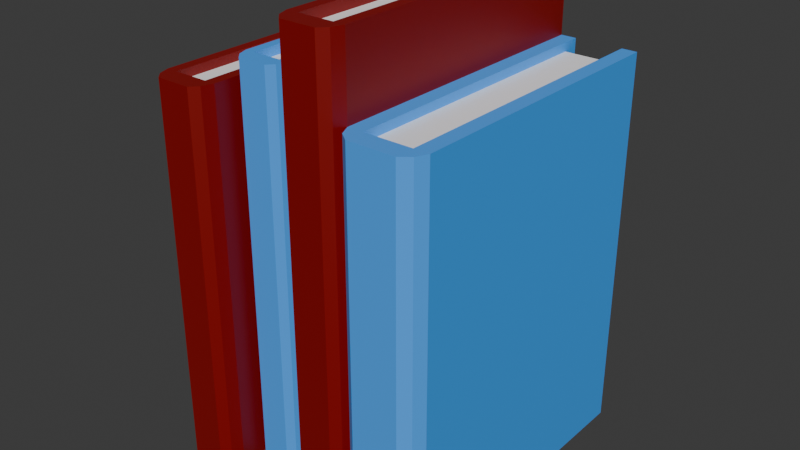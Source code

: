 # Source: BooksCollection.blend  (saved by Blender 5.0.119; exported with 4.5.12 LTS)
import bpy
from mathutils import Matrix  # noqa: F401  (used for matrix-valued properties, if any)

bpy.ops.wm.read_factory_settings(use_empty=True)
scene = bpy.context.scene
scene.name = 'Scene'

# ---- collections
col_collection = bpy.data.collections.new('Collection'); scene.collection.children.link(col_collection)

# ---- materials (node trees are filled in below, after node groups)
mat_material = bpy.data.materials.new('Material')
mat_material.alpha_threshold = 0.0
mat_material.use_backface_culling_lightprobe_volume = False
mat_material.roughness = 0.5
mat_material.line_color = (0.0, 0.0, 0.0, 1.0)
mat_paper = bpy.data.materials.new('Paper')
mat_cover1 = bpy.data.materials.new('Cover1')
mat_material_001 = bpy.data.materials.new('Material.001')
mat_material_001.alpha_threshold = 0.0
mat_material_001.use_backface_culling_lightprobe_volume = False
mat_material_001.roughness = 0.5
mat_material_001.line_color = (0.0, 0.0, 0.0, 1.0)
mat_cover2 = bpy.data.materials.new('Cover2')
mat_material_002 = bpy.data.materials.new('Material.002')
mat_material_002.alpha_threshold = 0.0
mat_material_002.use_backface_culling_lightprobe_volume = False
mat_material_002.roughness = 0.5
mat_material_002.line_color = (0.0, 0.0, 0.0, 1.0)
mat_material_003 = bpy.data.materials.new('Material.003')
mat_material_003.alpha_threshold = 0.0
mat_material_003.use_backface_culling_lightprobe_volume = False
mat_material_003.roughness = 0.5
mat_material_003.line_color = (0.0, 0.0, 0.0, 1.0)
mat_material_004 = bpy.data.materials.new('Material.004')
mat_material_004.alpha_threshold = 0.0
mat_material_004.use_backface_culling_lightprobe_volume = False
mat_material_004.roughness = 0.5
mat_material_004.line_color = (0.0, 0.0, 0.0, 1.0)

# ---- material node trees
mat_material.use_nodes = True; mat_material.node_tree.nodes.clear()
_N = mat_material.node_tree.nodes; _L = mat_material.node_tree.links
n0 = _N.new('ShaderNodeOutputMaterial'); n0.name = 'Material Output'; n0.location = (200, 100)
n1 = _N.new('ShaderNodeBsdfPrincipled'); n1.name = 'Principled BSDF'; n1.location = (-200, 100)
_L.new(n1.outputs[0], n0.inputs[0])
n0.is_active_output = True
mat_paper.use_nodes = True; mat_paper.node_tree.nodes.clear()
_N = mat_paper.node_tree.nodes; _L = mat_paper.node_tree.links
n0 = _N.new('ShaderNodeBsdfPrincipled'); n0.name = 'Principled BSDF'; n0.location = (-200, 100)
n0.inputs[0].default_value = (1.0, 1.0, 1.0, 1.0)
n1 = _N.new('ShaderNodeOutputMaterial'); n1.name = 'Material Output'; n1.location = (200, 100)
_L.new(n0.outputs[0], n1.inputs[0])
n1.is_active_output = True
mat_cover1.use_nodes = True; mat_cover1.node_tree.nodes.clear()
_N = mat_cover1.node_tree.nodes; _L = mat_cover1.node_tree.links
n0 = _N.new('ShaderNodeBsdfPrincipled'); n0.name = 'Principled BSDF'; n0.location = (-200, 100)
n0.inputs[0].default_value = (0.2382, 0.0, 0.0, 1.0)
n1 = _N.new('ShaderNodeOutputMaterial'); n1.name = 'Material Output'; n1.location = (200, 100)
_L.new(n0.outputs[0], n1.inputs[0])
n1.is_active_output = True
mat_material_001.use_nodes = True; mat_material_001.node_tree.nodes.clear()
_N = mat_material_001.node_tree.nodes; _L = mat_material_001.node_tree.links
n0 = _N.new('ShaderNodeOutputMaterial'); n0.name = 'Material Output'; n0.location = (200, 100)
n1 = _N.new('ShaderNodeBsdfPrincipled'); n1.name = 'Principled BSDF'; n1.location = (-200, 100)
_L.new(n1.outputs[0], n0.inputs[0])
n0.is_active_output = True
mat_cover2.use_nodes = True; mat_cover2.node_tree.nodes.clear()
_N = mat_cover2.node_tree.nodes; _L = mat_cover2.node_tree.links
n0 = _N.new('ShaderNodeBsdfPrincipled'); n0.name = 'Principled BSDF'; n0.location = (-200, 100)
n0.inputs[0].default_value = (0.07052, 0.3765, 1.0, 1.0)
n1 = _N.new('ShaderNodeOutputMaterial'); n1.name = 'Material Output'; n1.location = (200, 100)
_L.new(n0.outputs[0], n1.inputs[0])
n1.is_active_output = True
mat_material_002.use_nodes = True; mat_material_002.node_tree.nodes.clear()
_N = mat_material_002.node_tree.nodes; _L = mat_material_002.node_tree.links
n0 = _N.new('ShaderNodeOutputMaterial'); n0.name = 'Material Output'; n0.location = (200, 100)
n1 = _N.new('ShaderNodeBsdfPrincipled'); n1.name = 'Principled BSDF'; n1.location = (-200, 100)
_L.new(n1.outputs[0], n0.inputs[0])
n0.is_active_output = True
mat_material_003.use_nodes = True; mat_material_003.node_tree.nodes.clear()
_N = mat_material_003.node_tree.nodes; _L = mat_material_003.node_tree.links
n0 = _N.new('ShaderNodeOutputMaterial'); n0.name = 'Material Output'; n0.location = (200, 100)
n1 = _N.new('ShaderNodeBsdfPrincipled'); n1.name = 'Principled BSDF'; n1.location = (-200, 100)
_L.new(n1.outputs[0], n0.inputs[0])
n0.is_active_output = True
mat_material_004.use_nodes = True; mat_material_004.node_tree.nodes.clear()
_N = mat_material_004.node_tree.nodes; _L = mat_material_004.node_tree.links
n0 = _N.new('ShaderNodeOutputMaterial'); n0.name = 'Material Output'; n0.location = (200, 100)
n1 = _N.new('ShaderNodeBsdfPrincipled'); n1.name = 'Principled BSDF'; n1.location = (-200, 100)
_L.new(n1.outputs[0], n0.inputs[0])
n0.is_active_output = True

# ---- world
world_world = bpy.data.worlds.new('World'); scene.world = world_world
world_world.use_nodes = True; world_world.node_tree.nodes.clear()
_N = world_world.node_tree.nodes; _L = world_world.node_tree.links
n0 = _N.new('ShaderNodeOutputWorld'); n0.name = 'World Output'; n0.location = (200, 100)
n1 = _N.new('ShaderNodeBackground'); n1.name = 'Background'; n1.location = (-200, 100)
n1.inputs[0].default_value = (0.05088, 0.05088, 0.05088, 1.0)
_L.new(n1.outputs[0], n0.inputs[0])
n0.is_active_output = True
world_world.color = (0.05088, 0.05088, 0.05088)
world_world.sun_shadow_jitter_overblur = 0.0

# ---- meshes
me_cube = bpy.data.meshes.new('Cube')
me_cube.from_pydata([(0.2365, 0.2365, 0.2365), (0.2365, 0.2365, -0.2365), (0.2045, -0.2247, 0.2365), (0.2045, -0.2247, -0.2365), (-0.2365, 0.2365, 0.2365), (-0.2365, 0.2365, -0.2365), (-0.2045, -0.2247, 0.2365), (-0.2045, -0.2247, -0.2365), (0.144, 0.2365, -0.2365), (-0.144, 0.2365, -0.2365), (0.144, -0.2365, 0.2365), (-0.144, -0.2365, 0.2365), (-0.144, -0.2365, -0.2365), (0.144, -0.2365, -0.2365), (-0.144, 0.2365, 0.2365), (0.144, 0.2365, 0.2365), (-0.2365, -0.2072, -0.2365), (0.2365, -0.2072, 0.2365), (-0.2365, -0.2072, 0.2365), (0.2365, -0.2072, -0.2365), (-0.144, -0.2072, -0.2365), (0.144, -0.2072, -0.2365), (0.144, -0.2072, 0.2365), (-0.144, -0.2072, 0.2365), (0.144, 0.2116, -0.2259), (-0.144, 0.2116, -0.2259), (-0.144, 0.2116, 0.2259), (0.144, 0.2116, 0.2259), (-0.144, -0.2072, -0.2259), (0.144, -0.2072, -0.2259), (0.144, -0.2072, 0.2259), (-0.144, -0.2072, 0.2259)], [], [(23, 18, 6, 11), (12, 11, 6, 7), (16, 18, 4, 5), (21, 19, 3, 13), (19, 17, 2, 3), (8, 15, 0, 1), (5, 4, 14, 9), (14, 23, 31, 26), (16, 20, 12, 7), (20, 21, 13, 12), (3, 2, 10, 13), (13, 10, 11, 12), (17, 22, 10, 2), (22, 23, 11, 10), (20, 9, 25, 28), (0, 15, 22, 17), (15, 8, 24, 27), (5, 9, 20, 16), (1, 0, 17, 19), (8, 1, 19, 21), (7, 6, 18, 16), (14, 4, 18, 23), (25, 26, 27, 24), (27, 26, 31, 30), (25, 24, 29, 28), (8, 21, 29, 24), (9, 14, 26, 25), (21, 20, 28, 29), (23, 22, 30, 31), (22, 15, 27, 30)])
me_cube.polygons.foreach_set('material_index', [2, 2, 2, 2, 2, 2, 2, 2, 2, 2, 2, 2, 2, 2, 2, 2, 2, 2, 2, 2, 2, 2, 1, 1, 1, 2, 2, 2, 2, 2])
_uv = me_cube.uv_layers.new(name='UVMap')
_uv.uv.foreach_set('vector', [0.7917, 0.7345, 0.875, 0.7345, 0.875, 0.75, 0.7917, 0.75, 0.375, 0.9167, 0.625, 0.9167, 0.625, 1.0, 0.375, 1.0, 0.375, 0.01548, 0.625, 0.01548, 0.625, 0.25, 0.375, 0.25, 0.2917, 0.7345, 0.375, 0.7345, 0.375, 0.75, 0.2917, 0.75, 0.375, 0.7345, 0.625, 0.7345, 0.625, 0.75, 0.375, 0.75, 0.375, 0.4167, 0.625, 0.4167, 0.625, 0.5, 0.375, 0.5, 0.375, 0.25, 0.625, 0.25, 0.625, 0.3333, 0.375, 0.3333, 0.7917, 0.5, 0.7917, 0.7345, 0.7917, 0.7345, 0.7917, 0.5, 0.125, 0.7345, 0.2083, 0.7345, 0.2083, 0.75, 0.125, 0.75, 0.2083, 0.7345, 0.2917, 0.7345, 0.2917, 0.75, 0.2083, 0.75, 0.375, 0.75, 0.625, 0.75, 0.625, 0.8333, 0.375, 0.8333, 0.375, 0.8333, 0.625, 0.8333, 0.625, 0.9167, 0.375, 0.9167, 0.625, 0.7345, 0.7083, 0.7345, 0.7083, 0.75, 0.625, 0.75, 0.7083, 0.7345, 0.7917, 0.7345, 0.7917, 0.75, 0.7083, 0.75, 0.2083, 0.7345, 0.2083, 0.5, 0.2083, 0.5, 0.2083, 0.7345, 0.625, 0.5, 0.7083, 0.5, 0.7083, 0.7345, 0.625, 0.7345, 0.625, 0.4167, 0.375, 0.4167, 0.375, 0.4167, 0.625, 0.4167, 0.125, 0.5, 0.2083, 0.5, 0.2083, 0.7345, 0.125, 0.7345, 0.375, 0.5, 0.625, 0.5, 0.625, 0.7345, 0.375, 0.7345, 0.2917, 0.5, 0.375, 0.5, 0.375, 0.7345, 0.2917, 0.7345, 0.375, 0.0, 0.625, 0.0, 0.625, 0.01548, 0.375, 0.01548, 0.7917, 0.5, 0.875, 0.5, 0.875, 0.7345, 0.7917, 0.7345, 0.375, 0.3333, 0.625, 0.3333, 0.625, 0.4167, 0.375, 0.4167, 0.7083, 0.5, 0.7917, 0.5, 0.7917, 0.7345, 0.7083, 0.7345, 0.2083, 0.5, 0.2917, 0.5, 0.2917, 0.7345, 0.2083, 0.7345, 0.2917, 0.5, 0.2917, 0.7345, 0.2917, 0.7345, 0.2917, 0.5, 0.375, 0.3333, 0.625, 0.3333, 0.625, 0.3333, 0.375, 0.3333, 0.2917, 0.7345, 0.2083, 0.7345, 0.2083, 0.7345, 0.2917, 0.7345, 0.7917, 0.7345, 0.7083, 0.7345, 0.7083, 0.7345, 0.7917, 0.7345, 0.7083, 0.7345, 0.7083, 0.5, 0.7083, 0.5, 0.7083, 0.7345])
me_cube.materials.append(mat_material)
me_cube.materials.append(mat_paper)
me_cube.materials.append(mat_cover1)
me_cube.use_mirror_vertex_groups = False
me_cube.update()
me_cube_002 = bpy.data.meshes.new('Cube.002')
me_cube_002.from_pydata([(0.2365, 0.2365, 0.2365), (0.2365, 0.2365, -0.2365), (0.2045, -0.2247, 0.2365), (0.2045, -0.2247, -0.2365), (-0.2365, 0.2365, 0.2365), (-0.2365, 0.2365, -0.2365), (-0.2045, -0.2247, 0.2365), (-0.2045, -0.2247, -0.2365), (0.144, 0.2365, -0.2365), (-0.144, 0.2365, -0.2365), (0.144, -0.2365, 0.2365), (-0.144, -0.2365, 0.2365), (-0.144, -0.2365, -0.2365), (0.144, -0.2365, -0.2365), (-0.144, 0.2365, 0.2365), (0.144, 0.2365, 0.2365), (-0.2365, -0.2072, -0.2365), (0.2365, -0.2072, 0.2365), (-0.2365, -0.2072, 0.2365), (0.2365, -0.2072, -0.2365), (-0.144, -0.2072, -0.2365), (0.144, -0.2072, -0.2365), (0.144, -0.2072, 0.2365), (-0.144, -0.2072, 0.2365), (0.144, 0.2116, -0.2259), (-0.144, 0.2116, -0.2259), (-0.144, 0.2116, 0.2259), (0.144, 0.2116, 0.2259), (-0.144, -0.2072, -0.2259), (0.144, -0.2072, -0.2259), (0.144, -0.2072, 0.2259), (-0.144, -0.2072, 0.2259)], [], [(23, 18, 6, 11), (12, 11, 6, 7), (16, 18, 4, 5), (21, 19, 3, 13), (19, 17, 2, 3), (8, 15, 0, 1), (5, 4, 14, 9), (14, 23, 31, 26), (16, 20, 12, 7), (20, 21, 13, 12), (3, 2, 10, 13), (13, 10, 11, 12), (17, 22, 10, 2), (22, 23, 11, 10), (20, 9, 25, 28), (0, 15, 22, 17), (15, 8, 24, 27), (5, 9, 20, 16), (1, 0, 17, 19), (8, 1, 19, 21), (7, 6, 18, 16), (14, 4, 18, 23), (25, 26, 27, 24), (27, 26, 31, 30), (25, 24, 29, 28), (8, 21, 29, 24), (9, 14, 26, 25), (21, 20, 28, 29), (23, 22, 30, 31), (22, 15, 27, 30)])
me_cube_002.polygons.foreach_set('material_index', [2, 2, 2, 2, 2, 2, 2, 2, 2, 2, 2, 2, 2, 2, 2, 2, 2, 2, 2, 2, 2, 2, 1, 1, 1, 2, 2, 2, 2, 2])
_uv = me_cube_002.uv_layers.new(name='UVMap')
_uv.uv.foreach_set('vector', [0.7917, 0.7345, 0.875, 0.7345, 0.875, 0.75, 0.7917, 0.75, 0.375, 0.9167, 0.625, 0.9167, 0.625, 1.0, 0.375, 1.0, 0.375, 0.01548, 0.625, 0.01548, 0.625, 0.25, 0.375, 0.25, 0.2917, 0.7345, 0.375, 0.7345, 0.375, 0.75, 0.2917, 0.75, 0.375, 0.7345, 0.625, 0.7345, 0.625, 0.75, 0.375, 0.75, 0.375, 0.4167, 0.625, 0.4167, 0.625, 0.5, 0.375, 0.5, 0.375, 0.25, 0.625, 0.25, 0.625, 0.3333, 0.375, 0.3333, 0.7917, 0.5, 0.7917, 0.7345, 0.7917, 0.7345, 0.7917, 0.5, 0.125, 0.7345, 0.2083, 0.7345, 0.2083, 0.75, 0.125, 0.75, 0.2083, 0.7345, 0.2917, 0.7345, 0.2917, 0.75, 0.2083, 0.75, 0.375, 0.75, 0.625, 0.75, 0.625, 0.8333, 0.375, 0.8333, 0.375, 0.8333, 0.625, 0.8333, 0.625, 0.9167, 0.375, 0.9167, 0.625, 0.7345, 0.7083, 0.7345, 0.7083, 0.75, 0.625, 0.75, 0.7083, 0.7345, 0.7917, 0.7345, 0.7917, 0.75, 0.7083, 0.75, 0.2083, 0.7345, 0.2083, 0.5, 0.2083, 0.5, 0.2083, 0.7345, 0.625, 0.5, 0.7083, 0.5, 0.7083, 0.7345, 0.625, 0.7345, 0.625, 0.4167, 0.375, 0.4167, 0.375, 0.4167, 0.625, 0.4167, 0.125, 0.5, 0.2083, 0.5, 0.2083, 0.7345, 0.125, 0.7345, 0.375, 0.5, 0.625, 0.5, 0.625, 0.7345, 0.375, 0.7345, 0.2917, 0.5, 0.375, 0.5, 0.375, 0.7345, 0.2917, 0.7345, 0.375, 0.0, 0.625, 0.0, 0.625, 0.01548, 0.375, 0.01548, 0.7917, 0.5, 0.875, 0.5, 0.875, 0.7345, 0.7917, 0.7345, 0.375, 0.3333, 0.625, 0.3333, 0.625, 0.4167, 0.375, 0.4167, 0.7083, 0.5, 0.7917, 0.5, 0.7917, 0.7345, 0.7083, 0.7345, 0.2083, 0.5, 0.2917, 0.5, 0.2917, 0.7345, 0.2083, 0.7345, 0.2917, 0.5, 0.2917, 0.7345, 0.2917, 0.7345, 0.2917, 0.5, 0.375, 0.3333, 0.625, 0.3333, 0.625, 0.3333, 0.375, 0.3333, 0.2917, 0.7345, 0.2083, 0.7345, 0.2083, 0.7345, 0.2917, 0.7345, 0.7917, 0.7345, 0.7083, 0.7345, 0.7083, 0.7345, 0.7917, 0.7345, 0.7083, 0.7345, 0.7083, 0.5, 0.7083, 0.5, 0.7083, 0.7345])
me_cube_002.materials.append(mat_material_001)
me_cube_002.materials.append(mat_paper)
me_cube_002.materials.append(mat_cover2)
me_cube_002.use_mirror_vertex_groups = False
me_cube_002.update()
me_cube_003 = bpy.data.meshes.new('Cube.003')
me_cube_003.from_pydata([(0.2365, 0.2365, 0.2365), (0.2365, 0.2365, -0.2365), (0.2045, -0.2247, 0.2365), (0.2045, -0.2247, -0.2365), (-0.2365, 0.2365, 0.2365), (-0.2365, 0.2365, -0.2365), (-0.2045, -0.2247, 0.2365), (-0.2045, -0.2247, -0.2365), (0.144, 0.2365, -0.2365), (-0.144, 0.2365, -0.2365), (0.144, -0.2365, 0.2365), (-0.144, -0.2365, 0.2365), (-0.144, -0.2365, -0.2365), (0.144, -0.2365, -0.2365), (-0.144, 0.2365, 0.2365), (0.144, 0.2365, 0.2365), (-0.2365, -0.2072, -0.2365), (0.2365, -0.2072, 0.2365), (-0.2365, -0.2072, 0.2365), (0.2365, -0.2072, -0.2365), (-0.144, -0.2072, -0.2365), (0.144, -0.2072, -0.2365), (0.144, -0.2072, 0.2365), (-0.144, -0.2072, 0.2365), (0.144, 0.2116, -0.2259), (-0.144, 0.2116, -0.2259), (-0.144, 0.2116, 0.2259), (0.144, 0.2116, 0.2259), (-0.144, -0.2072, -0.2259), (0.144, -0.2072, -0.2259), (0.144, -0.2072, 0.2259), (-0.144, -0.2072, 0.2259)], [], [(23, 18, 6, 11), (12, 11, 6, 7), (16, 18, 4, 5), (21, 19, 3, 13), (19, 17, 2, 3), (8, 15, 0, 1), (5, 4, 14, 9), (14, 23, 31, 26), (16, 20, 12, 7), (20, 21, 13, 12), (3, 2, 10, 13), (13, 10, 11, 12), (17, 22, 10, 2), (22, 23, 11, 10), (20, 9, 25, 28), (0, 15, 22, 17), (15, 8, 24, 27), (5, 9, 20, 16), (1, 0, 17, 19), (8, 1, 19, 21), (7, 6, 18, 16), (14, 4, 18, 23), (25, 26, 27, 24), (27, 26, 31, 30), (25, 24, 29, 28), (8, 21, 29, 24), (9, 14, 26, 25), (21, 20, 28, 29), (23, 22, 30, 31), (22, 15, 27, 30)])
me_cube_003.polygons.foreach_set('material_index', [2, 2, 2, 2, 2, 2, 2, 2, 2, 2, 2, 2, 2, 2, 2, 2, 2, 2, 2, 2, 2, 2, 1, 1, 1, 2, 2, 2, 2, 2])
_uv = me_cube_003.uv_layers.new(name='UVMap')
_uv.uv.foreach_set('vector', [0.7917, 0.7345, 0.875, 0.7345, 0.875, 0.75, 0.7917, 0.75, 0.375, 0.9167, 0.625, 0.9167, 0.625, 1.0, 0.375, 1.0, 0.375, 0.01548, 0.625, 0.01548, 0.625, 0.25, 0.375, 0.25, 0.2917, 0.7345, 0.375, 0.7345, 0.375, 0.75, 0.2917, 0.75, 0.375, 0.7345, 0.625, 0.7345, 0.625, 0.75, 0.375, 0.75, 0.375, 0.4167, 0.625, 0.4167, 0.625, 0.5, 0.375, 0.5, 0.375, 0.25, 0.625, 0.25, 0.625, 0.3333, 0.375, 0.3333, 0.7917, 0.5, 0.7917, 0.7345, 0.7917, 0.7345, 0.7917, 0.5, 0.125, 0.7345, 0.2083, 0.7345, 0.2083, 0.75, 0.125, 0.75, 0.2083, 0.7345, 0.2917, 0.7345, 0.2917, 0.75, 0.2083, 0.75, 0.375, 0.75, 0.625, 0.75, 0.625, 0.8333, 0.375, 0.8333, 0.375, 0.8333, 0.625, 0.8333, 0.625, 0.9167, 0.375, 0.9167, 0.625, 0.7345, 0.7083, 0.7345, 0.7083, 0.75, 0.625, 0.75, 0.7083, 0.7345, 0.7917, 0.7345, 0.7917, 0.75, 0.7083, 0.75, 0.2083, 0.7345, 0.2083, 0.5, 0.2083, 0.5, 0.2083, 0.7345, 0.625, 0.5, 0.7083, 0.5, 0.7083, 0.7345, 0.625, 0.7345, 0.625, 0.4167, 0.375, 0.4167, 0.375, 0.4167, 0.625, 0.4167, 0.125, 0.5, 0.2083, 0.5, 0.2083, 0.7345, 0.125, 0.7345, 0.375, 0.5, 0.625, 0.5, 0.625, 0.7345, 0.375, 0.7345, 0.2917, 0.5, 0.375, 0.5, 0.375, 0.7345, 0.2917, 0.7345, 0.375, 0.0, 0.625, 0.0, 0.625, 0.01548, 0.375, 0.01548, 0.7917, 0.5, 0.875, 0.5, 0.875, 0.7345, 0.7917, 0.7345, 0.375, 0.3333, 0.625, 0.3333, 0.625, 0.4167, 0.375, 0.4167, 0.7083, 0.5, 0.7917, 0.5, 0.7917, 0.7345, 0.7083, 0.7345, 0.2083, 0.5, 0.2917, 0.5, 0.2917, 0.7345, 0.2083, 0.7345, 0.2917, 0.5, 0.2917, 0.7345, 0.2917, 0.7345, 0.2917, 0.5, 0.375, 0.3333, 0.625, 0.3333, 0.625, 0.3333, 0.375, 0.3333, 0.2917, 0.7345, 0.2083, 0.7345, 0.2083, 0.7345, 0.2917, 0.7345, 0.7917, 0.7345, 0.7083, 0.7345, 0.7083, 0.7345, 0.7917, 0.7345, 0.7083, 0.7345, 0.7083, 0.5, 0.7083, 0.5, 0.7083, 0.7345])
me_cube_003.materials.append(mat_material_002)
me_cube_003.materials.append(mat_paper)
me_cube_003.materials.append(mat_cover2)
me_cube_003.use_mirror_vertex_groups = False
me_cube_003.update()
me_cube_004 = bpy.data.meshes.new('Cube.004')
me_cube_004.from_pydata([(0.2365, 0.2365, 0.2365), (0.2365, 0.2365, -0.2365), (0.2045, -0.2247, 0.2365), (0.2045, -0.2247, -0.2365), (-0.2365, 0.2365, 0.2365), (-0.2365, 0.2365, -0.2365), (-0.2045, -0.2247, 0.2365), (-0.2045, -0.2247, -0.2365), (0.144, 0.2365, -0.2365), (-0.144, 0.2365, -0.2365), (0.144, -0.2365, 0.2365), (-0.144, -0.2365, 0.2365), (-0.144, -0.2365, -0.2365), (0.144, -0.2365, -0.2365), (-0.144, 0.2365, 0.2365), (0.144, 0.2365, 0.2365), (-0.2365, -0.2072, -0.2365), (0.2365, -0.2072, 0.2365), (-0.2365, -0.2072, 0.2365), (0.2365, -0.2072, -0.2365), (-0.144, -0.2072, -0.2365), (0.144, -0.2072, -0.2365), (0.144, -0.2072, 0.2365), (-0.144, -0.2072, 0.2365), (0.144, 0.2116, -0.2259), (-0.144, 0.2116, -0.2259), (-0.144, 0.2116, 0.2259), (0.144, 0.2116, 0.2259), (-0.144, -0.2072, -0.2259), (0.144, -0.2072, -0.2259), (0.144, -0.2072, 0.2259), (-0.144, -0.2072, 0.2259)], [], [(23, 18, 6, 11), (12, 11, 6, 7), (16, 18, 4, 5), (21, 19, 3, 13), (19, 17, 2, 3), (8, 15, 0, 1), (5, 4, 14, 9), (14, 23, 31, 26), (16, 20, 12, 7), (20, 21, 13, 12), (3, 2, 10, 13), (13, 10, 11, 12), (17, 22, 10, 2), (22, 23, 11, 10), (20, 9, 25, 28), (0, 15, 22, 17), (15, 8, 24, 27), (5, 9, 20, 16), (1, 0, 17, 19), (8, 1, 19, 21), (7, 6, 18, 16), (14, 4, 18, 23), (25, 26, 27, 24), (27, 26, 31, 30), (25, 24, 29, 28), (8, 21, 29, 24), (9, 14, 26, 25), (21, 20, 28, 29), (23, 22, 30, 31), (22, 15, 27, 30)])
me_cube_004.polygons.foreach_set('material_index', [2, 2, 2, 2, 2, 2, 2, 2, 2, 2, 2, 2, 2, 2, 2, 2, 2, 2, 2, 2, 2, 2, 1, 1, 1, 2, 2, 2, 2, 2])
_uv = me_cube_004.uv_layers.new(name='UVMap')
_uv.uv.foreach_set('vector', [0.7917, 0.7345, 0.875, 0.7345, 0.875, 0.75, 0.7917, 0.75, 0.375, 0.9167, 0.625, 0.9167, 0.625, 1.0, 0.375, 1.0, 0.375, 0.01548, 0.625, 0.01548, 0.625, 0.25, 0.375, 0.25, 0.2917, 0.7345, 0.375, 0.7345, 0.375, 0.75, 0.2917, 0.75, 0.375, 0.7345, 0.625, 0.7345, 0.625, 0.75, 0.375, 0.75, 0.375, 0.4167, 0.625, 0.4167, 0.625, 0.5, 0.375, 0.5, 0.375, 0.25, 0.625, 0.25, 0.625, 0.3333, 0.375, 0.3333, 0.7917, 0.5, 0.7917, 0.7345, 0.7917, 0.7345, 0.7917, 0.5, 0.125, 0.7345, 0.2083, 0.7345, 0.2083, 0.75, 0.125, 0.75, 0.2083, 0.7345, 0.2917, 0.7345, 0.2917, 0.75, 0.2083, 0.75, 0.375, 0.75, 0.625, 0.75, 0.625, 0.8333, 0.375, 0.8333, 0.375, 0.8333, 0.625, 0.8333, 0.625, 0.9167, 0.375, 0.9167, 0.625, 0.7345, 0.7083, 0.7345, 0.7083, 0.75, 0.625, 0.75, 0.7083, 0.7345, 0.7917, 0.7345, 0.7917, 0.75, 0.7083, 0.75, 0.2083, 0.7345, 0.2083, 0.5, 0.2083, 0.5, 0.2083, 0.7345, 0.625, 0.5, 0.7083, 0.5, 0.7083, 0.7345, 0.625, 0.7345, 0.625, 0.4167, 0.375, 0.4167, 0.375, 0.4167, 0.625, 0.4167, 0.125, 0.5, 0.2083, 0.5, 0.2083, 0.7345, 0.125, 0.7345, 0.375, 0.5, 0.625, 0.5, 0.625, 0.7345, 0.375, 0.7345, 0.2917, 0.5, 0.375, 0.5, 0.375, 0.7345, 0.2917, 0.7345, 0.375, 0.0, 0.625, 0.0, 0.625, 0.01548, 0.375, 0.01548, 0.7917, 0.5, 0.875, 0.5, 0.875, 0.7345, 0.7917, 0.7345, 0.375, 0.3333, 0.625, 0.3333, 0.625, 0.4167, 0.375, 0.4167, 0.7083, 0.5, 0.7917, 0.5, 0.7917, 0.7345, 0.7083, 0.7345, 0.2083, 0.5, 0.2917, 0.5, 0.2917, 0.7345, 0.2083, 0.7345, 0.2917, 0.5, 0.2917, 0.7345, 0.2917, 0.7345, 0.2917, 0.5, 0.375, 0.3333, 0.625, 0.3333, 0.625, 0.3333, 0.375, 0.3333, 0.2917, 0.7345, 0.2083, 0.7345, 0.2083, 0.7345, 0.2917, 0.7345, 0.7917, 0.7345, 0.7083, 0.7345, 0.7083, 0.7345, 0.7917, 0.7345, 0.7083, 0.7345, 0.7083, 0.5, 0.7083, 0.5, 0.7083, 0.7345])
me_cube_004.materials.append(mat_material_003)
me_cube_004.materials.append(mat_paper)
me_cube_004.materials.append(mat_cover2)
me_cube_004.use_mirror_vertex_groups = False
me_cube_004.update()
me_cube_005 = bpy.data.meshes.new('Cube.005')
me_cube_005.from_pydata([(0.2365, 0.2365, 0.2365), (0.2365, 0.2365, -0.2365), (0.2045, -0.2247, 0.2365), (0.2045, -0.2247, -0.2365), (-0.2365, 0.2365, 0.2365), (-0.2365, 0.2365, -0.2365), (-0.2045, -0.2247, 0.2365), (-0.2045, -0.2247, -0.2365), (0.144, 0.2365, -0.2365), (-0.144, 0.2365, -0.2365), (0.144, -0.2365, 0.2365), (-0.144, -0.2365, 0.2365), (-0.144, -0.2365, -0.2365), (0.144, -0.2365, -0.2365), (-0.144, 0.2365, 0.2365), (0.144, 0.2365, 0.2365), (-0.2365, -0.2072, -0.2365), (0.2365, -0.2072, 0.2365), (-0.2365, -0.2072, 0.2365), (0.2365, -0.2072, -0.2365), (-0.144, -0.2072, -0.2365), (0.144, -0.2072, -0.2365), (0.144, -0.2072, 0.2365), (-0.144, -0.2072, 0.2365), (0.144, 0.2116, -0.2259), (-0.144, 0.2116, -0.2259), (-0.144, 0.2116, 0.2259), (0.144, 0.2116, 0.2259), (-0.144, -0.2072, -0.2259), (0.144, -0.2072, -0.2259), (0.144, -0.2072, 0.2259), (-0.144, -0.2072, 0.2259)], [], [(23, 18, 6, 11), (12, 11, 6, 7), (16, 18, 4, 5), (21, 19, 3, 13), (19, 17, 2, 3), (8, 15, 0, 1), (5, 4, 14, 9), (14, 23, 31, 26), (16, 20, 12, 7), (20, 21, 13, 12), (3, 2, 10, 13), (13, 10, 11, 12), (17, 22, 10, 2), (22, 23, 11, 10), (20, 9, 25, 28), (0, 15, 22, 17), (15, 8, 24, 27), (5, 9, 20, 16), (1, 0, 17, 19), (8, 1, 19, 21), (7, 6, 18, 16), (14, 4, 18, 23), (25, 26, 27, 24), (27, 26, 31, 30), (25, 24, 29, 28), (8, 21, 29, 24), (9, 14, 26, 25), (21, 20, 28, 29), (23, 22, 30, 31), (22, 15, 27, 30)])
me_cube_005.polygons.foreach_set('material_index', [2, 2, 2, 2, 2, 2, 2, 2, 2, 2, 2, 2, 2, 2, 2, 2, 2, 2, 2, 2, 2, 2, 1, 1, 1, 2, 2, 2, 2, 2])
_uv = me_cube_005.uv_layers.new(name='UVMap')
_uv.uv.foreach_set('vector', [0.7917, 0.7345, 0.875, 0.7345, 0.875, 0.75, 0.7917, 0.75, 0.375, 0.9167, 0.625, 0.9167, 0.625, 1.0, 0.375, 1.0, 0.375, 0.01548, 0.625, 0.01548, 0.625, 0.25, 0.375, 0.25, 0.2917, 0.7345, 0.375, 0.7345, 0.375, 0.75, 0.2917, 0.75, 0.375, 0.7345, 0.625, 0.7345, 0.625, 0.75, 0.375, 0.75, 0.375, 0.4167, 0.625, 0.4167, 0.625, 0.5, 0.375, 0.5, 0.375, 0.25, 0.625, 0.25, 0.625, 0.3333, 0.375, 0.3333, 0.7917, 0.5, 0.7917, 0.7345, 0.7917, 0.7345, 0.7917, 0.5, 0.125, 0.7345, 0.2083, 0.7345, 0.2083, 0.75, 0.125, 0.75, 0.2083, 0.7345, 0.2917, 0.7345, 0.2917, 0.75, 0.2083, 0.75, 0.375, 0.75, 0.625, 0.75, 0.625, 0.8333, 0.375, 0.8333, 0.375, 0.8333, 0.625, 0.8333, 0.625, 0.9167, 0.375, 0.9167, 0.625, 0.7345, 0.7083, 0.7345, 0.7083, 0.75, 0.625, 0.75, 0.7083, 0.7345, 0.7917, 0.7345, 0.7917, 0.75, 0.7083, 0.75, 0.2083, 0.7345, 0.2083, 0.5, 0.2083, 0.5, 0.2083, 0.7345, 0.625, 0.5, 0.7083, 0.5, 0.7083, 0.7345, 0.625, 0.7345, 0.625, 0.4167, 0.375, 0.4167, 0.375, 0.4167, 0.625, 0.4167, 0.125, 0.5, 0.2083, 0.5, 0.2083, 0.7345, 0.125, 0.7345, 0.375, 0.5, 0.625, 0.5, 0.625, 0.7345, 0.375, 0.7345, 0.2917, 0.5, 0.375, 0.5, 0.375, 0.7345, 0.2917, 0.7345, 0.375, 0.0, 0.625, 0.0, 0.625, 0.01548, 0.375, 0.01548, 0.7917, 0.5, 0.875, 0.5, 0.875, 0.7345, 0.7917, 0.7345, 0.375, 0.3333, 0.625, 0.3333, 0.625, 0.4167, 0.375, 0.4167, 0.7083, 0.5, 0.7917, 0.5, 0.7917, 0.7345, 0.7083, 0.7345, 0.2083, 0.5, 0.2917, 0.5, 0.2917, 0.7345, 0.2083, 0.7345, 0.2917, 0.5, 0.2917, 0.7345, 0.2917, 0.7345, 0.2917, 0.5, 0.375, 0.3333, 0.625, 0.3333, 0.625, 0.3333, 0.375, 0.3333, 0.2917, 0.7345, 0.2083, 0.7345, 0.2083, 0.7345, 0.2917, 0.7345, 0.7917, 0.7345, 0.7083, 0.7345, 0.7083, 0.7345, 0.7917, 0.7345, 0.7083, 0.7345, 0.7083, 0.5, 0.7083, 0.5, 0.7083, 0.7345])
me_cube_005.materials.append(mat_material_004)
me_cube_005.materials.append(mat_paper)
me_cube_005.materials.append(mat_cover1)
me_cube_005.use_mirror_vertex_groups = False
me_cube_005.update()

# ---- objects
ob_cube = bpy.data.objects.new('Cube', me_cube)
ob_cube_001 = bpy.data.objects.new('Cube.001', me_cube_002)
ob_cube_002 = bpy.data.objects.new('Cube.002', me_cube_003)
ob_cube_003 = bpy.data.objects.new('Cube.003', me_cube_004)
ob_cube_004 = bpy.data.objects.new('Cube.004', me_cube_005)

# ---- transforms, parenting, visibility, modifiers, constraints
ob_cube.location = (0.0, 0.0, 0.0)
ob_cube.scale = (0.06343, 0.3383, 0.5074)
ob_cube.lock_rotations_4d = False
ob_cube.empty_display_type = 'ARROWS'
ob_cube.lineart.crease_threshold = 0.0
ob_cube_001.location = (0.035, 0.0, -0.02)
ob_cube_001.scale = (0.08457, 0.3383, 0.4228)
ob_cube_001.lock_rotations_4d = False
ob_cube_001.empty_display_type = 'ARROWS'
ob_cube_001.lineart.crease_threshold = 0.0
ob_cube_002.location = (-0.025, 0.03, -0.045)
ob_cube_002.scale = (0.04228, 0.2114, 0.3171)
ob_cube_002.lock_rotations_4d = False
ob_cube_002.empty_display_type = 'ARROWS'
ob_cube_002.lineart.crease_threshold = 0.0
ob_cube_003.location = (-0.0475, 0.01, -0.015)
ob_cube_003.scale = (0.05285, 0.296, 0.444)
ob_cube_003.lock_rotations_4d = False
ob_cube_003.empty_display_type = 'ARROWS'
ob_cube_003.lineart.crease_threshold = 0.0
ob_cube_004.location = (-0.075, 0.0, -0.02)
ob_cube_004.scale = (0.06343, 0.3383, 0.4228)
ob_cube_004.lock_rotations_4d = False
ob_cube_004.empty_display_type = 'ARROWS'
ob_cube_004.lineart.crease_threshold = 0.0

# ---- collection membership
col_collection.objects.link(ob_cube)
col_collection.objects.link(ob_cube_001)
col_collection.objects.link(ob_cube_002)
col_collection.objects.link(ob_cube_003)
col_collection.objects.link(ob_cube_004)

# ---- scene / render settings (as saved in the file)
scene.frame_start = 1; scene.frame_end = 250; scene.frame_set(1)
scene.render.engine = 'BLENDER_EEVEE_NEXT'
scene.render.bake_bias = 0.0
scene.render.bake_samples = 0
scene.cycles.sampling_pattern = 'TABULATED_SOBOL'
scene.eevee.use_volume_custom_range = False
bpy.context.view_layer.update()

# ---- added for rendering (the .blend has no active camera and no usable light): camera, sun
cam_auto = bpy.data.cameras.new('AutoCamera')
cam_auto.lens = 50.0
cam_auto.sensor_width = 36.0
cam_auto.clip_end = 1000.0
ob_auto_camera = bpy.data.objects.new('AutoCamera', cam_auto)
scene.collection.objects.link(ob_auto_camera)
ob_auto_camera.location = (0.281199, -0.358438, 0.238959)
ob_auto_camera.rotation_euler = (1.09748, -7.21219e-08, 0.694738)
scene.camera = ob_auto_camera
light_auto_sun = bpy.data.lights.new('AutoSun', 'SUN')
light_auto_sun.energy = 3.0
light_auto_sun.angle = 0.0523599
ob_auto_sun = bpy.data.objects.new('AutoSun', light_auto_sun)
scene.collection.objects.link(ob_auto_sun)
ob_auto_sun.rotation_euler = (0.872665, 0.174533, 0.523599)
bpy.context.view_layer.update()
